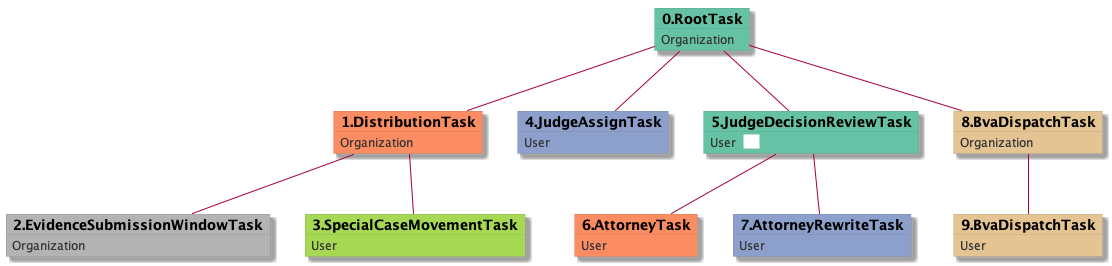

The diagram above was rendered by PlantUML. Its source (embedded in the PNG):
@startuml
skinparam {
  ObjectBorderColor #555
  ObjectBorderThickness 0
  ObjectFontStyle bold
  ObjectFontSize 14
  ObjectAttributeFontColor #333
  ObjectAttributeFontSize 12
}
  object 0.RootTask #66c2a5 {
Organization
}
  object 1.DistributionTask #fc8d62 {
Organization
}
  object 2.EvidenceSubmissionWindowTask #b3b3b3 {
Organization
}
  object 3.SpecialCaseMovementTask #a6d854 {
User
}
  object 4.JudgeAssignTask #8da0cb {
User
}
  object 5.JudgeDecisionReviewTask #66c2a5 {
User  <back:white>    </back>
}
  object 6.AttorneyTask #fc8d62 {
User
}
  object 7.AttorneyRewriteTask #8da0cb {
User
}
  object 8.BvaDispatchTask #e5c494 {
Organization
}
  object 9.BvaDispatchTask #e5c494 {
User
}
0.RootTask -- 1.DistributionTask
1.DistributionTask -- 2.EvidenceSubmissionWindowTask
1.DistributionTask -- 3.SpecialCaseMovementTask
0.RootTask -- 4.JudgeAssignTask
0.RootTask -- 5.JudgeDecisionReviewTask
5.JudgeDecisionReviewTask -- 6.AttorneyTask
5.JudgeDecisionReviewTask -- 7.AttorneyRewriteTask
0.RootTask -- 8.BvaDispatchTask
8.BvaDispatchTask -- 9.BvaDispatchTask
@enduml